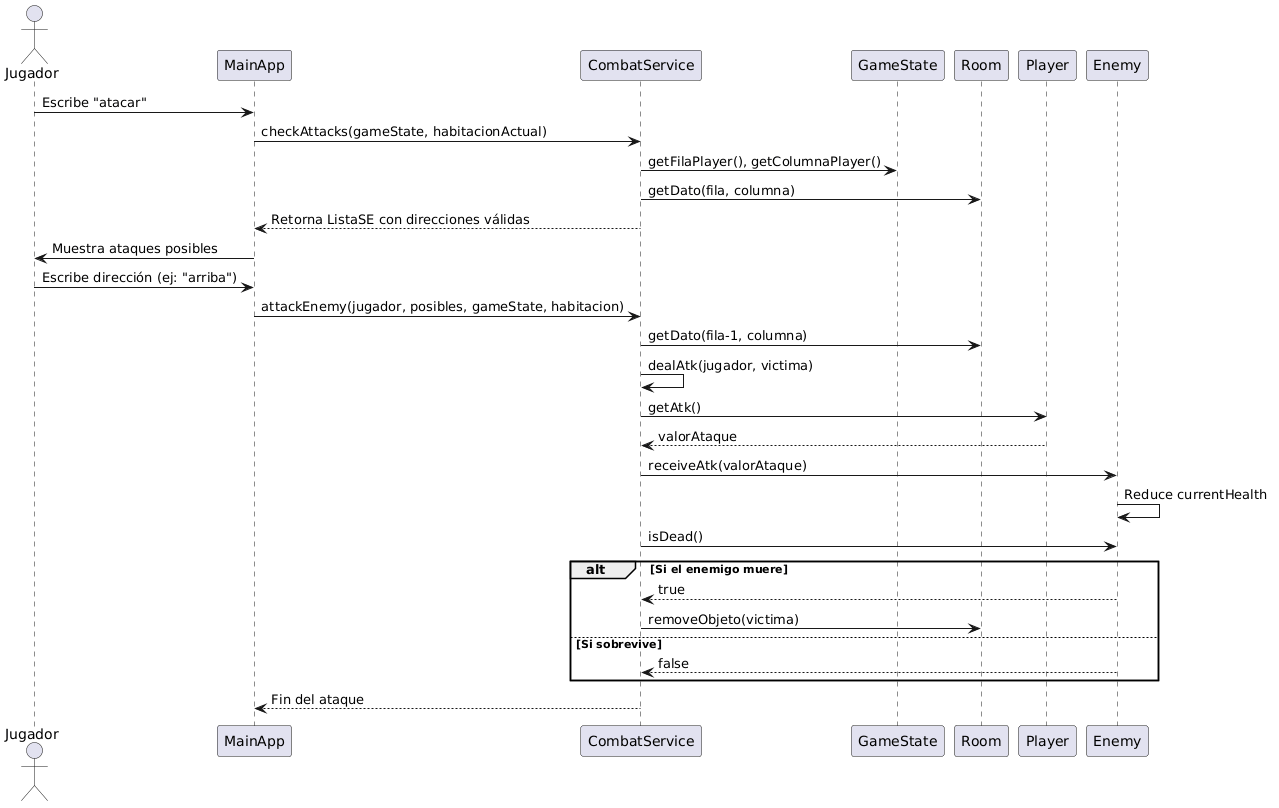

The diagram above was rendered by PlantUML. Its source (embedded in the PNG):
@startuml
actor Jugador
participant "MainApp" as Main
participant "CombatService" as CS
participant "GameState" as GS
participant "Room" as R
participant "Player" as P
participant "Enemy" as E

Jugador -> Main: Escribe "atacar"
Main -> CS: checkAttacks(gameState, habitacionActual)
CS -> GS: getFilaPlayer(), getColumnaPlayer()
CS -> R: getDato(fila, columna)
CS --> Main: Retorna ListaSE con direcciones válidas
Main -> Jugador: Muestra ataques posibles
Jugador -> Main: Escribe dirección (ej: "arriba")
Main -> CS: attackEnemy(jugador, posibles, gameState, habitacion)
CS -> R: getDato(fila-1, columna)
CS -> CS: dealAtk(jugador, victima)
CS -> P: getAtk()
P --> CS: valorAtaque
CS -> E: receiveAtk(valorAtaque)
E -> E: Reduce currentHealth
CS -> E: isDead()
alt Si el enemigo muere
    E --> CS: true
    CS -> R: removeObjeto(victima)
else Si sobrevive
    E --> CS: false
end
CS --> Main: Fin del ataque
@enduml